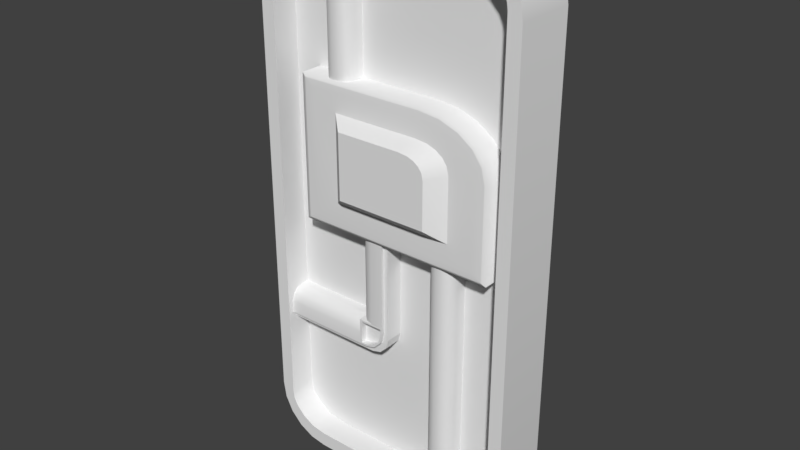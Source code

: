 # Source: WallPower1.blend  (saved by Blender 2.77.0; exported with 4.5.12 LTS)
import bpy
from mathutils import Matrix  # noqa: F401  (used for matrix-valued properties, if any)

bpy.ops.wm.read_factory_settings(use_empty=True)
scene = bpy.context.scene
scene.name = 'Scene'

# ---- collections
col_collection_1 = bpy.data.collections.new('Collection 1'); scene.collection.children.link(col_collection_1)

# ---- materials (node trees are filled in below, after node groups)
mat_material = bpy.data.materials.new('Material')
mat_material.alpha_threshold = 0.0
mat_material.use_transparent_shadow = False
mat_material.roughness = 0.5
mat_material.line_color = (0.0, 0.0, 0.0, 1.0)

# ---- material node trees

# ---- world
world_world = bpy.data.worlds.new('World'); scene.world = world_world
world_world.color = (0.05088, 0.05088, 0.05088)
world_world.use_sun_shadow = False
world_world.sun_shadow_jitter_overblur = 0.0
world_world.cycles.sampling_method = 'MANUAL'

# ---- meshes
me_cube_005 = bpy.data.meshes.new('Cube.005')
me_cube_005.from_pydata([(-1.0, 2.0, -1.0), (-1.0, 2.0, 1.0), (1.0, 2.0, -1.0), (0.2929, 2.0, 1.0), (1.0, 2.0, 0.2929), (0.5114, 2.0, 0.9654), (0.7085, 2.0, 0.865), (0.865, 2.0, 0.7085), (0.9654, 2.0, 0.5114), (-0.6086, -1.0, -0.6086), (-1.0, -0.8586, -1.0), (-0.9586, -0.9586, -0.9586), (-0.6086, -1.0, 0.6086), (-1.0, -0.8586, 1.0), (-0.9586, -0.9586, 0.9586), (0.6086, -1.0, -0.6086), (1.0, -0.8586, -1.0), (0.9586, -0.9586, -0.9586), (0.6086, -1.0, 0.2621), (1.0, -0.8586, 0.2929), (0.9586, -0.9586, 0.2896), (0.2621, -1.0, 0.6086), (0.2929, -0.8586, 1.0), (0.2896, -0.9586, 0.9586), (0.5885, -1.0, 0.3889), (0.9654, -0.8586, 0.5114), (0.9255, -0.9586, 0.4984), (0.5443, -1.0, 0.4756), (0.865, -0.8586, 0.7085), (0.831, -0.9586, 0.6839), (0.4756, -1.0, 0.5443), (0.7085, -0.8586, 0.865), (0.6839, -0.9586, 0.831), (0.3889, -1.0, 0.5885), (0.5114, -0.8586, 0.9654), (0.4984, -0.9586, 0.9255), (-0.8586, -1.0, -0.8586), (-0.8586, -1.0, 0.8586), (0.8586, -1.0, -0.8586), (0.2818, -1.0, 0.8586), (0.4672, -1.0, 0.8292), (0.6244, -1.0, 0.7491), (0.7491, -1.0, 0.6244), (0.8292, -1.0, 0.4672), (0.8586, -1.0, 0.2818), (-0.4603, -2.0, -0.4413), (-0.4603, -2.0, 0.4716), (0.4525, -2.0, -0.4413), (0.1927, -2.0, 0.4716), (0.2878, -2.0, 0.4565), (0.3528, -2.0, 0.4234), (0.4044, -2.0, 0.3718), (0.4375, -2.0, 0.3068), (0.4525, -2.0, 0.2117), (-1.0, 2.0, 1.0), (-1.0, 2.0, 1.0), (-1.0, 2.0, -1.0), (-1.0, 2.0, -1.0), (1.0, 2.0, -1.0), (1.0, 2.0, -1.0), (0.5114, 2.0, 0.9654), (0.2929, 2.0, 1.0), (0.7085, 2.0, 0.865), (0.865, 2.0, 0.7085), (0.9654, 2.0, 0.5114), (1.0, 2.0, 0.2929), (-0.9586, -0.9586, -0.9586), (-0.9586, -0.9586, -0.9586), (-0.9586, -0.9586, -0.9586), (-0.9586, -0.9586, 0.9586), (-0.9586, -0.9586, 0.9586), (-0.9586, -0.9586, 0.9586), (-1.0, -0.8586, -1.0), (-1.0, -0.8586, 1.0), (1.0, -0.8586, -1.0), (0.9586, -0.9586, -0.9586), (0.9586, -0.9586, -0.9586), (0.9586, -0.9586, -0.9586), (0.4984, -0.9586, 0.9255), (0.2896, -0.9586, 0.9586), (0.6839, -0.9586, 0.831), (0.831, -0.9586, 0.6839), (0.9255, -0.9586, 0.4984), (0.9586, -0.9586, 0.2896), (-0.6086, -1.0, -0.6086), (-0.6086, -1.0, -0.6086), (-0.6086, -1.0, 0.6086), (-0.6086, -1.0, 0.6086), (0.6086, -1.0, -0.6086), (0.6086, -1.0, -0.6086), (0.2621, -1.0, 0.6086), (0.3889, -1.0, 0.5885), (0.4756, -1.0, 0.5443), (0.5443, -1.0, 0.4756), (0.5885, -1.0, 0.3889), (0.6086, -1.0, 0.2621), (-0.4603, -2.0, -0.4413), (-0.4603, -2.0, -0.4413), (-0.4603, -2.0, 0.4716), (-0.4603, -2.0, 0.4716), (0.4525, -2.0, -0.4413), (0.4525, -2.0, -0.4413), (0.1927, -2.0, 0.4716), (0.2878, -2.0, 0.4565), (0.3528, -2.0, 0.4234), (0.4044, -2.0, 0.3718), (0.4375, -2.0, 0.3068), (0.4525, -2.0, 0.2117)], [], [(10, 57, 58, 74), (22, 3, 55, 13), (54, 61, 60, 62, 63, 64, 65, 59, 56), (91, 90, 102, 103), (8, 25, 19, 4), (7, 28, 25, 8), (5, 34, 31, 6), (6, 31, 28, 7), (3, 22, 34, 5), (4, 19, 16, 2), (36, 37, 69, 66), (67, 70, 73, 72), (10, 74, 75, 68), (11, 76, 38, 36), (39, 40, 78, 79), (23, 35, 34, 22), (40, 41, 80, 78), (35, 32, 31, 34), (41, 42, 81, 80), (32, 29, 28, 31), (42, 43, 82, 81), (29, 26, 25, 28), (43, 44, 83, 82), (26, 20, 19, 25), (37, 39, 79, 71), (14, 23, 22, 13), (44, 38, 77, 83), (20, 17, 16, 19), (73, 1, 0, 72), (84, 86, 37, 36), (88, 84, 36, 38), (21, 33, 40, 39), (33, 92, 41, 40), (92, 93, 42, 41), (93, 94, 43, 42), (94, 95, 44, 43), (86, 21, 39, 37), (95, 88, 38, 44), (107, 106, 105, 104, 49, 48, 98, 96, 100), (18, 24, 52, 53), (30, 91, 103, 50), (87, 85, 97, 99), (90, 12, 46, 102), (27, 30, 50, 51), (9, 89, 101, 45), (15, 18, 53, 47), (24, 27, 51, 52)])
me_cube_005.polygons.foreach_set('use_smooth', [True] * 47)
me_cube_005.use_remesh_preserve_volume = False
me_cube_005.use_remesh_preserve_attributes = False
me_cube_005.use_mirror_vertex_groups = False
me_cube_005.update()
me_cube_004 = bpy.data.meshes.new('Cube.004')
me_cube_004.from_pydata([(-1.0, 1.0, -1.0), (-1.0, 1.0, 1.0), (1.0, 1.0, -1.0), (1.0, 1.0, 1.0), (-0.2, -1.0, -1.0), (-1.0, -0.2, -1.0), (-0.6, -0.8928, -1.0), (-0.8928, -0.6, -1.0), (-1.0, -0.2, 1.0), (-0.2, -1.0, 1.0), (-0.8928, -0.6, 1.0), (-0.6, -0.8928, 1.0), (1.0, -0.2, -1.0), (0.2, -1.0, -1.0), (0.8928, -0.6, -1.0), (0.6, -0.8928, -1.0), (0.2, -1.0, 1.0), (1.0, -0.2, 1.0), (0.6, -0.8928, 1.0), (0.8928, -0.6, 1.0), (-1.0, 1.0, 1.0), (-1.0, 1.0, 1.0), (-1.0, 1.0, -1.0), (-1.0, 1.0, -1.0), (1.0, 1.0, 1.0), (1.0, 1.0, 1.0), (1.0, 1.0, -1.0), (1.0, 1.0, -1.0), (-0.6, -0.8928, -1.0), (-0.2, -1.0, -1.0), (-0.2, -1.0, 1.0), (-0.6, -0.8928, 1.0), (-0.8928, -0.6, -1.0), (-0.8928, -0.6, 1.0), (-1.0, -0.2, -1.0), (-1.0, -0.2, 1.0), (0.6, -0.8928, 1.0), (0.2, -1.0, 1.0), (0.2, -1.0, -1.0), (0.6, -0.8928, -1.0), (0.8928, -0.6, 1.0), (0.8928, -0.6, -1.0), (1.0, -0.2, 1.0), (1.0, -0.2, -1.0)], [], [(29, 28, 32, 34, 23, 27, 43, 41, 39, 13), (20, 24, 26, 22), (37, 36, 40, 42, 25, 21, 35, 33, 31, 9), (16, 30, 4, 38), (3, 17, 12, 2), (4, 30, 11, 6), (6, 11, 10, 7), (7, 10, 8, 5), (16, 38, 15, 18), (18, 15, 14, 19), (19, 14, 12, 17), (8, 1, 0, 5)])
me_cube_004.polygons.foreach_set('use_smooth', [True] * 12)
me_cube_004.use_remesh_preserve_volume = False
me_cube_004.use_remesh_preserve_attributes = False
me_cube_004.use_mirror_vertex_groups = False
me_cube_004.update()
me_cube_003 = bpy.data.meshes.new('Cube.003')
me_cube_003.from_pydata([(-0.85, -1.0, -0.85), (-0.85, -1.0, 0.85), (-1.0, 0.75, -1.0), (-1.0, 1.0, 1.0), (0.85, -1.0, 0.85), (1.0, 0.75, 1.0), (-1.0, 1.0, 1.0), (-1.0, 0.75, -1.0), (-1.0, -1.0, -1.0), (1.0, -1.0, 1.0), (1.0, 1.0, 1.0), (-1.0, 1.0, 1.0), (-8.5, 1.0, 1.0), (-8.25, 0.75, -1.0), (-8.25, -0.75, -1.0), (1.0, 0.75, 8.25), (1.0, -0.75, 8.25), (-1.0, 1.0, 8.5), (-0.434, -1.0, -0.85), (0.85, -1.0, 0.434), (0.2152, -1.0, -0.676), (0.676, -1.0, -0.2152), (1.0, 0.75, 0.4142), (-0.4142, 1.0, -1.0), (0.8105, 0.75, -0.2929), (0.2929, 0.75, -0.8105), (-1.0, 0.06066, 1.0), (-1.0, -1.0, -0.06066), (-1.0, -1.0, 1.0), (-1.0, -0.4697, 0.8579), (-1.0, -0.8579, 0.4697), (-8.5, -1.0, -0.06066), (-8.5, 0.06066, 1.0), (-8.5, -0.8579, 0.4697), (-8.5, -0.4697, 0.8579), (0.06066, -1.0, 1.0), (-1.0, 0.06066, 1.0), (-1.0, -1.0, 1.0), (-0.4697, -0.8579, 1.0), (-0.8579, -0.4697, 1.0), (-1.0, 0.06066, 8.5), (0.06066, -1.0, 8.5), (-0.8579, -0.4697, 8.5), (-0.4697, -0.8579, 8.5), (-1.0, -0.75, -1.0), (-1.0, -1.0, 1.0), (1.0, -1.0, 1.0), (0.2929, -0.75, -0.8105), (-0.4142, -0.75, -1.0), (0.8105, -0.75, -0.2929), (1.0, -0.75, 0.4142), (-0.85, -0.5, -0.85), (-0.85, -0.5, 0.85), (0.85, -0.5, 0.85), (0.2152, -0.5, -0.676), (-0.434, -0.5, -0.85), (0.676, -0.5, -0.2152), (0.85, -0.5, 0.434), (-1.0, 1.0, -1.0), (-1.0, 1.0, -1.0), (-1.0, -1.0, -1.0), (-1.0, -0.75, -1.0), (1.0, 1.0, 1.0), (1.0, 0.75, 1.0), (1.0, -0.75, 1.0), (1.0, -0.75, 1.0), (-8.5, -1.0, -1.0), (-8.5, 1.0, -1.0), (1.0, 1.0, 8.5), (1.0, -1.0, 8.5), (0.2929, -1.0, -0.8105), (-0.4142, -1.0, -1.0), (-0.4142, 0.75, -1.0), (0.2929, 1.0, -0.8105), (0.8105, -1.0, -0.2929), (0.8105, 1.0, -0.2929), (1.0, -1.0, 0.4142), (1.0, 1.0, 0.4142), (-1.0, -0.75, -1.0), (-1.0, 0.75, -1.0), (-0.4142, 0.75, -1.0), (-0.4142, -0.75, -1.0), (1.0, 0.75, 1.0), (1.0, -0.75, 1.0), (1.0, -0.75, 0.4142), (1.0, 0.75, 0.4142), (-1.0, -0.75, -1.0), (-1.0, -0.75, -1.0), (-1.0, 0.75, -1.0), (-1.0, 0.75, -1.0), (-1.0, 0.75, -1.0), (-1.0, -0.75, -1.0), (-8.25, -0.75, -1.0), (-8.25, 0.75, -1.0), (1.0, 0.75, 1.0), (1.0, 0.75, 1.0), (1.0, -0.75, 1.0), (1.0, -0.75, 1.0), (1.0, -0.75, 1.0), (1.0, 0.75, 1.0), (1.0, 0.75, 8.25), (1.0, -0.75, 8.25), (-0.4142, -0.75, -1.0), (-0.4142, 0.75, -1.0), (0.2929, 0.75, -0.8105), (0.2929, -0.75, -0.8105), (0.2929, -0.75, -0.8105), (0.2929, 0.75, -0.8105), (0.8105, 0.75, -0.2929), (0.8105, -0.75, -0.2929), (0.8105, -0.75, -0.2929), (0.8105, 0.75, -0.2929), (1.0, 0.75, 0.4142), (1.0, -0.75, 0.4142), (-0.6464, 0.75, -1.354), (-0.6464, -0.75, -1.354), (-0.06066, 0.75, -1.354), (-0.06066, -0.75, -1.354), (1.354, -0.75, 0.6464), (1.354, 0.75, 0.6464), (1.354, -0.75, 0.06066), (1.354, 0.75, 0.06066), (-0.6464, -0.75, -1.354), (-0.6464, -0.75, -1.354), (-0.6464, 0.75, -1.354), (-0.6464, 0.75, -1.354), (-0.6464, -0.75, -1.354), (-0.6464, 0.75, -1.354), (-7.896, -0.75, -1.354), (-7.896, 0.75, -1.354), (1.354, 0.75, 0.6464), (1.354, 0.75, 0.6464), (1.354, -0.75, 0.6464), (1.354, -0.75, 0.6464), (1.354, 0.75, 0.6464), (1.354, -0.75, 0.6464), (1.354, 0.75, 7.896), (1.354, -0.75, 7.896), (-0.06066, 0.75, -1.354), (-0.06066, -0.75, -1.354), (0.6464, 0.75, -1.164), (0.6464, -0.75, -1.164), (0.6464, 0.75, -1.164), (0.6464, -0.75, -1.164), (1.164, 0.75, -0.6464), (1.164, -0.75, -0.6464), (1.164, 0.75, -0.6464), (1.164, -0.75, -0.6464), (1.354, 0.75, 0.06066), (1.354, -0.75, 0.06066), (-1.0, -1.0, -1.0), (-1.0, -1.0, -1.0), (-1.0, -1.0, -1.0), (-1.0, -1.0, 1.0), (-1.0, -1.0, 1.0), (-1.0, -1.0, 1.0), (-1.0, -1.0, 1.0), (-1.0, 1.0, 1.0), (-1.0, 1.0, 1.0), (-1.0, 1.0, 1.0), (-1.0, 1.0, 1.0), (-1.0, 1.0, -1.0), (-1.0, 1.0, -1.0), (-1.0, 1.0, -1.0), (-1.0, 0.75, -1.0), (-1.0, 0.75, -1.0), (-1.0, 0.75, -1.0), (-1.0, 0.75, -1.0), (-1.0, 0.75, -1.0), (-1.0, -0.75, -1.0), (-1.0, -0.75, -1.0), (-1.0, -0.75, -1.0), (-1.0, -0.75, -1.0), (-1.0, -0.75, -1.0), (1.0, 1.0, 1.0), (1.0, 1.0, 1.0), (1.0, 1.0, 1.0), (1.0, 0.75, 1.0), (1.0, 0.75, 1.0), (1.0, 0.75, 1.0), (1.0, 0.75, 1.0), (1.0, 0.75, 1.0), (1.0, -0.75, 1.0), (1.0, -0.75, 1.0), (1.0, -0.75, 1.0), (1.0, -0.75, 1.0), (1.0, -0.75, 1.0), (1.0, -1.0, 1.0), (1.0, -1.0, 1.0), (1.0, -1.0, 1.0), (-1.0, 1.0, -1.0), (-1.0, 1.0, -1.0), (-1.0, 1.0, -1.0), (-1.0, 1.0, 1.0), (-1.0, 1.0, 1.0), (-1.0, 1.0, 1.0), (-1.0, -0.75, -1.0), (-1.0, -0.75, -1.0), (-1.0, -0.75, -1.0), (-1.0, -0.75, -1.0), (-1.0, -0.75, -1.0), (-1.0, 0.75, -1.0), (-1.0, 0.75, -1.0), (-1.0, 0.75, -1.0), (-1.0, 0.75, -1.0), (-1.0, 0.75, -1.0), (-1.0, -1.0, -1.0), (-1.0, -1.0, -1.0), (-1.0, -1.0, -1.0), (1.0, 0.75, 1.0), (1.0, 0.75, 1.0), (1.0, 0.75, 1.0), (1.0, 0.75, 1.0), (1.0, 0.75, 1.0), (1.0, -0.75, 1.0), (1.0, -0.75, 1.0), (1.0, -0.75, 1.0), (1.0, -0.75, 1.0), (1.0, -0.75, 1.0), (-1.0, 1.0, 1.0), (-1.0, 1.0, 1.0), (-1.0, 1.0, 1.0), (1.0, 1.0, 1.0), (1.0, 1.0, 1.0), (1.0, 1.0, 1.0), (1.0, -1.0, 1.0), (1.0, -1.0, 1.0), (1.0, -1.0, 1.0), (-8.5, 1.0, -1.0), (-8.5, 1.0, -1.0), (-8.5, 1.0, 1.0), (-8.5, 1.0, 1.0), (-8.5, -1.0, -1.0), (-8.5, -1.0, -1.0), (1.0, 1.0, 8.5), (1.0, 1.0, 8.5), (1.0, -1.0, 8.5), (1.0, -1.0, 8.5), (-1.0, 1.0, 8.5), (-1.0, 1.0, 8.5), (0.2929, -1.0, -0.8105), (-0.4142, -1.0, -1.0), (-0.4142, -0.75, -1.0), (-0.4142, -0.75, -1.0), (-0.4142, -0.75, -1.0), (-0.4142, -0.75, -1.0), (-0.4142, 0.75, -1.0), (-0.4142, 0.75, -1.0), (-0.4142, 0.75, -1.0), (-0.4142, 0.75, -1.0), (-0.4142, 1.0, -1.0), (0.2929, 1.0, -0.8105), (0.2929, 1.0, -0.8105), (0.2929, 0.75, -0.8105), (0.2929, 0.75, -0.8105), (0.2929, 0.75, -0.8105), (0.2929, 0.75, -0.8105), (0.2929, 0.75, -0.8105), (0.2929, -0.75, -0.8105), (0.2929, -0.75, -0.8105), (0.2929, -0.75, -0.8105), (0.2929, -0.75, -0.8105), (0.8105, -1.0, -0.2929), (0.8105, -1.0, -0.2929), (0.8105, 1.0, -0.2929), (0.8105, 0.75, -0.2929), (0.8105, 0.75, -0.2929), (0.8105, 0.75, -0.2929), (0.8105, 0.75, -0.2929), (0.8105, -0.75, -0.2929), (0.8105, -0.75, -0.2929), (0.8105, -0.75, -0.2929), (0.8105, -0.75, -0.2929), (0.8105, -0.75, -0.2929), (1.0, -1.0, 0.4142), (1.0, 1.0, 0.4142), (1.0, 0.75, 0.4142), (1.0, 0.75, 0.4142), (1.0, 0.75, 0.4142), (1.0, 0.75, 0.4142), (1.0, -0.75, 0.4142), (1.0, -0.75, 0.4142), (1.0, -0.75, 0.4142), (1.0, -0.75, 0.4142), (-1.0, -1.0, 1.0), (-1.0, -1.0, 1.0), (-1.0, 0.06066, 1.0), (-1.0, 0.06066, 1.0), (-1.0, -0.4697, 0.8579), (-1.0, -0.8579, 0.4697), (-1.0, -1.0, -0.06066), (-1.0, -1.0, -0.06066), (-8.5, -0.8579, 0.4697), (-8.5, -1.0, -0.06066), (-8.5, -0.4697, 0.8579), (-8.5, 0.06066, 1.0), (-1.0, -1.0, 1.0), (-1.0, -1.0, 1.0), (0.06066, -1.0, 1.0), (0.06066, -1.0, 1.0), (-0.4697, -0.8579, 1.0), (-0.8579, -0.4697, 1.0), (-1.0, 0.06066, 1.0), (-1.0, 0.06066, 1.0), (-0.8579, -0.4697, 8.5), (-1.0, 0.06066, 8.5), (-0.4697, -0.8579, 8.5), (0.06066, -1.0, 8.5), (-0.85, -1.0, -0.85), (-0.85, -1.0, -0.85), (-0.85, -1.0, 0.85), (-0.85, -1.0, 0.85), (0.85, -1.0, 0.85), (0.85, -1.0, 0.85), (0.2152, -1.0, -0.676), (-0.434, -1.0, -0.85), (0.676, -1.0, -0.2152), (0.85, -1.0, 0.434), (-0.85, -0.5, -0.85), (-0.85, -0.5, -0.85), (-0.85, -0.5, 0.85), (-0.85, -0.5, 0.85), (0.85, -0.5, 0.85), (0.85, -0.5, 0.85), (0.2152, -0.5, -0.676), (-0.434, -0.5, -0.85), (0.676, -0.5, -0.2152), (0.85, -0.5, 0.434), (-8.25, -0.75, -1.0), (-8.25, -0.75, -1.0), (-8.25, 0.75, -1.0), (-8.25, 0.75, -1.0), (1.0, 0.75, 8.25), (1.0, 0.75, 8.25), (1.0, -0.75, 8.25), (1.0, -0.75, 8.25), (-1.0, 0.75, -1.0), (-1.0, 0.75, -1.0), (-1.0, 0.75, -1.0), (-1.0, -0.75, -1.0), (-1.0, -0.75, -1.0), (-1.0, -0.75, -1.0), (-0.4142, 0.75, -1.0), (-0.4142, 0.75, -1.0), (-0.4142, 0.75, -1.0), (-0.4142, -0.75, -1.0), (-0.4142, -0.75, -1.0), (-0.4142, -0.75, -1.0), (1.0, -0.75, 1.0), (1.0, -0.75, 1.0), (1.0, -0.75, 1.0), (1.0, 0.75, 1.0), (1.0, 0.75, 1.0), (1.0, 0.75, 1.0), (1.0, -0.75, 0.4142), (1.0, -0.75, 0.4142), (1.0, -0.75, 0.4142), (1.0, 0.75, 0.4142), (1.0, 0.75, 0.4142), (1.0, 0.75, 0.4142), (-1.0, -0.75, -1.0), (-1.0, -0.75, -1.0), (-1.0, -0.75, -1.0), (-1.0, -0.75, -1.0), (-1.0, -0.75, -1.0), (-1.0, -0.75, -1.0), (-1.0, 0.75, -1.0), (-1.0, 0.75, -1.0), (-1.0, 0.75, -1.0), (-1.0, 0.75, -1.0), (-1.0, 0.75, -1.0), (-1.0, 0.75, -1.0), (-1.0, -0.75, -1.0), (-1.0, -0.75, -1.0), (-1.0, -0.75, -1.0), (-1.0, 0.75, -1.0), (-1.0, 0.75, -1.0), (-1.0, 0.75, -1.0), (-8.25, -0.75, -1.0), (-8.25, -0.75, -1.0), (-8.25, -0.75, -1.0), (-8.25, 0.75, -1.0), (-8.25, 0.75, -1.0), (-8.25, 0.75, -1.0), (1.0, 0.75, 1.0), (1.0, 0.75, 1.0), (1.0, 0.75, 1.0), (1.0, 0.75, 1.0), (1.0, 0.75, 1.0), (1.0, 0.75, 1.0), (1.0, -0.75, 1.0), (1.0, -0.75, 1.0), (1.0, -0.75, 1.0), (1.0, -0.75, 1.0), (1.0, -0.75, 1.0), (1.0, -0.75, 1.0), (1.0, 0.75, 1.0), (1.0, 0.75, 1.0), (1.0, 0.75, 1.0), (1.0, -0.75, 1.0), (1.0, -0.75, 1.0), (1.0, -0.75, 1.0), (1.0, 0.75, 8.25), (1.0, 0.75, 8.25), (1.0, 0.75, 8.25), (1.0, -0.75, 8.25), (1.0, -0.75, 8.25), (1.0, -0.75, 8.25), (-0.4142, 0.75, -1.0), (-0.4142, 0.75, -1.0), (-0.4142, 0.75, -1.0), (-0.4142, -0.75, -1.0), (-0.4142, -0.75, -1.0), (-0.4142, -0.75, -1.0), (0.2929, 0.75, -0.8105), (0.2929, 0.75, -0.8105), (0.2929, 0.75, -0.8105), (0.2929, -0.75, -0.8105), (0.2929, -0.75, -0.8105), (0.2929, -0.75, -0.8105), (0.2929, 0.75, -0.8105), (0.2929, 0.75, -0.8105), (0.2929, 0.75, -0.8105), (0.2929, -0.75, -0.8105), (0.2929, -0.75, -0.8105), (0.2929, -0.75, -0.8105), (0.8105, 0.75, -0.2929), (0.8105, 0.75, -0.2929), (0.8105, 0.75, -0.2929), (0.8105, -0.75, -0.2929), (0.8105, -0.75, -0.2929), (0.8105, -0.75, -0.2929), (0.8105, 0.75, -0.2929), (0.8105, 0.75, -0.2929), (0.8105, 0.75, -0.2929), (0.8105, -0.75, -0.2929), (0.8105, -0.75, -0.2929), (0.8105, -0.75, -0.2929), (1.0, 0.75, 0.4142), (1.0, 0.75, 0.4142), (1.0, 0.75, 0.4142), (1.0, -0.75, 0.4142), (1.0, -0.75, 0.4142), (1.0, -0.75, 0.4142), (-0.6464, 0.75, -1.354), (-0.6464, 0.75, -1.354), (-0.6464, -0.75, -1.354), (-0.6464, -0.75, -1.354), (-0.06066, 0.75, -1.354), (-0.06066, 0.75, -1.354), (-0.06066, -0.75, -1.354), (-0.06066, -0.75, -1.354), (1.354, -0.75, 0.6464), (1.354, -0.75, 0.6464), (1.354, 0.75, 0.6464), (1.354, 0.75, 0.6464), (1.354, -0.75, 0.06066), (1.354, -0.75, 0.06066), (1.354, 0.75, 0.06066), (1.354, 0.75, 0.06066), (-0.6464, -0.75, -1.354), (-0.6464, -0.75, -1.354), (-0.6464, -0.75, -1.354), (-0.6464, -0.75, -1.354), (-0.6464, 0.75, -1.354), (-0.6464, 0.75, -1.354), (-0.6464, 0.75, -1.354), (-0.6464, 0.75, -1.354), (-0.6464, -0.75, -1.354), (-0.6464, -0.75, -1.354), (-0.6464, 0.75, -1.354), (-0.6464, 0.75, -1.354), (-7.896, -0.75, -1.354), (-7.896, -0.75, -1.354), (-7.896, 0.75, -1.354), (-7.896, 0.75, -1.354), (1.354, 0.75, 0.6464), (1.354, 0.75, 0.6464), (1.354, 0.75, 0.6464), (1.354, 0.75, 0.6464), (1.354, -0.75, 0.6464), (1.354, -0.75, 0.6464), (1.354, -0.75, 0.6464), (1.354, -0.75, 0.6464), (1.354, 0.75, 0.6464), (1.354, 0.75, 0.6464), (1.354, -0.75, 0.6464), (1.354, -0.75, 0.6464), (1.354, 0.75, 7.896), (1.354, 0.75, 7.896), (1.354, -0.75, 7.896), (1.354, -0.75, 7.896), (-0.06066, 0.75, -1.354), (-0.06066, 0.75, -1.354), (-0.06066, -0.75, -1.354), (-0.06066, -0.75, -1.354), (0.6464, 0.75, -1.164), (0.6464, 0.75, -1.164), (0.6464, -0.75, -1.164), (0.6464, -0.75, -1.164), (0.6464, 0.75, -1.164), (0.6464, 0.75, -1.164), (0.6464, -0.75, -1.164), (0.6464, -0.75, -1.164), (1.164, 0.75, -0.6464), (1.164, 0.75, -0.6464), (1.164, -0.75, -0.6464), (1.164, -0.75, -0.6464), (1.164, 0.75, -0.6464), (1.164, 0.75, -0.6464), (1.164, -0.75, -0.6464), (1.164, -0.75, -0.6464), (1.354, 0.75, 0.06066), (1.354, 0.75, 0.06066), (1.354, -0.75, 0.06066), (1.354, -0.75, 0.06066)], [], [(158, 174, 275, 264, 251, 250, 161), (187, 225, 298, 296, 155), (207, 27, 31, 233), (162, 190, 193, 159), (157, 195, 286, 284, 154), (160, 219, 222, 175), (35, 226, 237, 41), (220, 303, 40, 239), (153, 285, 291, 206, 150), (223, 11, 238, 235), (293, 292, 294, 295, 230, 228, 232), (194, 191, 229, 231), (236, 234, 17, 305, 304, 306, 307), (312, 311, 321, 322), (287, 288, 28), (288, 289, 28), (289, 290, 28), (31, 27, 30, 33), (33, 30, 29, 34), (34, 29, 26, 32), (26, 6, 12, 32), (299, 300, 297), (300, 301, 297), (301, 302, 297), (40, 303, 39, 42), (42, 39, 38, 43), (43, 38, 35, 41), (45, 37, 36, 221, 3), (308, 310, 156, 151), (310, 313, 188, 156), (314, 315, 241, 240), (316, 314, 240, 262), (317, 316, 262, 274), (313, 317, 274, 188), (315, 308, 151, 241), (323, 320, 318, 325, 324, 326, 327), (309, 18, 55, 319), (21, 19, 57, 56), (18, 20, 54, 55), (1, 0, 51, 52), (19, 4, 53, 57), (20, 21, 56, 54), (165, 202, 192, 163), (197, 170, 152, 208), (210, 178, 176, 224), (183, 215, 227, 189), (330, 328, 66, 67), (334, 332, 68, 69), (328, 198, 8, 66), (203, 330, 67, 59), (216, 334, 69, 9), (332, 211, 10, 68), (243, 259, 70, 71), (254, 247, 23, 252), (259, 270, 263, 70), (266, 255, 73, 75), (271, 281, 76, 74), (277, 266, 75, 77), (281, 184, 46, 76), (171, 243, 71, 60), (179, 277, 77, 62), (247, 166, 58, 23), (339, 336, 444, 446), (164, 338, 341, 169), (248, 342, 337, 2), (242, 345, 343, 246), (44, 340, 346, 245), (442, 436, 511, 515), (182, 348, 351, 177), (282, 354, 349, 65), (276, 357, 355, 280), (5, 352, 358, 279), (399, 396, 484, 486), (199, 360, 363, 172), (201, 366, 361, 196), (167, 369, 367, 205), (173, 364, 370, 168), (379, 381, 474, 473), (200, 372, 375, 204), (329, 378, 373, 61), (331, 383, 380, 14), (7, 376, 382, 13), (439, 441, 514, 513), (212, 384, 387, 180), (214, 390, 385, 209), (185, 393, 391, 218), (181, 388, 394, 186), (374, 92, 472, 469), (213, 398, 401, 217), (333, 402, 397, 63), (335, 405, 403, 15), (64, 400, 406, 16), (433, 438, 512, 509), (249, 408, 411, 244), (256, 414, 409, 72), (258, 417, 415, 253), (48, 412, 418, 261), (359, 353, 455, 459), (257, 420, 423, 260), (267, 426, 421, 25), (269, 429, 427, 265), (47, 424, 430, 273), (419, 413, 495, 499), (268, 432, 435, 272), (278, 440, 434, 24), (283, 443, 112, 22), (49, 437, 113, 50), (447, 445, 448, 450), (454, 452, 456, 458), (462, 460, 464, 466), (470, 468, 128, 475), (478, 476, 480, 482), (487, 485, 488, 490), (494, 492, 496, 498), (502, 500, 504, 506), (510, 508, 148, 149), (93, 377, 471, 129), (99, 404, 489, 134), (79, 344, 449, 114), (100, 407, 491, 136), (80, 347, 451, 116), (425, 422, 501, 503), (365, 362, 461, 463), (101, 98, 135, 137), (81, 78, 115, 117), (107, 428, 505, 142), (87, 368, 465, 122), (108, 431, 507, 144), (88, 371, 467, 124), (389, 386, 477, 479), (109, 106, 143, 145), (89, 86, 123, 125), (95, 392, 481, 130), (96, 395, 483, 132), (102, 410, 493, 139), (82, 350, 453, 119), (97, 94, 131, 133), (103, 416, 497, 138), (83, 356, 457, 118), (104, 105, 141, 140), (84, 85, 121, 120), (110, 111, 146, 147), (90, 91, 126, 127)])
me_cube_003.polygons.foreach_set('use_smooth', [True] * 143)
me_cube_003.use_remesh_preserve_volume = False
me_cube_003.use_remesh_preserve_attributes = False
me_cube_003.use_mirror_vertex_groups = False
me_cube_003.update()
me_cube_001 = bpy.data.meshes.new('Cube.001')
me_cube_001.from_pydata([(-1.0, 1.0, -1.0), (-1.0, 1.0, 1.0), (1.0, 1.0, -1.0), (1.0, 1.0, 1.0), (-0.2, -1.0, -1.0), (-1.0, -0.2, -1.0), (-0.6, -0.8928, -1.0), (-0.8928, -0.6, -1.0), (-1.0, -0.2, 1.0), (-0.2, -1.0, 1.0), (-0.8928, -0.6, 1.0), (-0.6, -0.8928, 1.0), (1.0, -0.2, -1.0), (0.2, -1.0, -1.0), (0.8928, -0.6, -1.0), (0.6, -0.8928, -1.0), (0.2, -1.0, 1.0), (1.0, -0.2, 1.0), (0.6, -0.8928, 1.0), (0.8928, -0.6, 1.0), (-1.0, 1.0, 1.0), (-1.0, 1.0, 1.0), (-1.0, 1.0, -1.0), (-1.0, 1.0, -1.0), (1.0, 1.0, 1.0), (1.0, 1.0, 1.0), (1.0, 1.0, -1.0), (1.0, 1.0, -1.0), (-0.6, -0.8928, -1.0), (-0.2, -1.0, -1.0), (-0.2, -1.0, 1.0), (-0.6, -0.8928, 1.0), (-0.8928, -0.6, -1.0), (-0.8928, -0.6, 1.0), (-1.0, -0.2, -1.0), (-1.0, -0.2, 1.0), (0.6, -0.8928, 1.0), (0.2, -1.0, 1.0), (0.2, -1.0, -1.0), (0.6, -0.8928, -1.0), (0.8928, -0.6, 1.0), (0.8928, -0.6, -1.0), (1.0, -0.2, 1.0), (1.0, -0.2, -1.0)], [], [(29, 28, 32, 34, 23, 27, 43, 41, 39, 13), (20, 24, 26, 22), (37, 36, 40, 42, 25, 21, 35, 33, 31, 9), (16, 30, 4, 38), (3, 17, 12, 2), (4, 30, 11, 6), (6, 11, 10, 7), (7, 10, 8, 5), (16, 38, 15, 18), (18, 15, 14, 19), (19, 14, 12, 17), (8, 1, 0, 5)])
me_cube_001.polygons.foreach_set('use_smooth', [True] * 12)
me_cube_001.use_remesh_preserve_volume = False
me_cube_001.use_remesh_preserve_attributes = False
me_cube_001.use_mirror_vertex_groups = False
me_cube_001.update()
me_cube = bpy.data.meshes.new('Cube')
me_cube.from_pydata([(0.9, -1.0, -3.257e-08), (-0.9, -1.0, 1.828e-08), (1.0, 3.5, 0.0), (-1.0, 3.5, 0.0), (1.0, 3.5, -0.8), (0.6, 3.5, -1.0), (0.9804, 3.5, -0.8618), (0.9236, 3.5, -0.9176), (0.8351, 3.5, -0.9618), (0.7236, 3.5, -0.9902), (0.596, -1.0, -0.945), (0.9, -1.0, -0.8238), (0.7072, -1.0, -0.9358), (0.8, -1.0, -0.9109), (0.8648, -1.0, -0.8769), (0.8926, -1.0, -0.8483), (-0.9, -1.0, -0.8238), (-0.596, -1.0, -0.945), (-0.8926, -1.0, -0.8483), (-0.8648, -1.0, -0.8769), (-0.8, -1.0, -0.9109), (-0.7072, -1.0, -0.9358), (-0.6, 3.5, -1.0), (-1.0, 3.5, -0.8), (-0.7236, 3.5, -0.9902), (-0.8351, 3.5, -0.9618), (-0.9236, 3.5, -0.9176), (-0.9804, 3.5, -0.8618), (0.6, 3.5, 1.0), (1.0, 3.5, 0.8), (0.7236, 3.5, 0.9902), (0.8351, 3.5, 0.9618), (0.9236, 3.5, 0.9176), (0.9804, 3.5, 0.8618), (0.9, -1.0, 0.8238), (0.596, -1.0, 0.945), (0.8926, -1.0, 0.8483), (0.8648, -1.0, 0.8769), (0.8, -1.0, 0.9109), (0.7072, -1.0, 0.9358), (-0.596, -1.0, 0.945), (-0.9, -1.0, 0.8238), (-0.7072, -1.0, 0.9358), (-0.8, -1.0, 0.9109), (-0.8648, -1.0, 0.8769), (-0.8926, -1.0, 0.8483), (-1.0, 3.5, 0.8), (-0.6, 3.5, 1.0), (-0.9804, 3.5, 0.8618), (-0.9236, 3.5, 0.9176), (-0.8351, 3.5, 0.9618), (-0.7236, 3.5, 0.9902), (1.0, -1.0, -0.8), (0.9804, -1.0, -0.8618), (0.9236, -1.0, -0.9176), (0.8351, -1.0, -0.9618), (0.7236, -1.0, -0.9902), (0.6, -1.0, -1.0), (-0.9804, -1.0, -0.8618), (-1.0, -1.0, -0.8), (-0.9236, -1.0, -0.9176), (-0.8351, -1.0, -0.9618), (-0.7236, -1.0, -0.9902), (-0.6, -1.0, -1.0), (0.6, -1.0, 1.0), (0.7236, -1.0, 0.9902), (0.8351, -1.0, 0.9618), (0.9236, -1.0, 0.9176), (0.9804, -1.0, 0.8618), (1.0, -1.0, 0.8), (-0.7236, -1.0, 0.9902), (-0.6, -1.0, 1.0), (-0.8351, -1.0, 0.9618), (-0.9236, -1.0, 0.9176), (-0.9804, -1.0, 0.8618), (-1.0, -1.0, 0.8), (1.0, -1.0, 0.0), (-1.0, -1.0, 0.0), (0.9, 1.0, -0.8238), (0.8926, 1.0, -0.8483), (0.8648, 1.0, -0.8769), (0.8, 1.0, -0.9109), (0.7072, 1.0, -0.9358), (0.596, 1.0, -0.945), (-0.8926, 1.0, -0.8483), (-0.9, 1.0, -0.8238), (-0.8648, 1.0, -0.8769), (-0.8, 1.0, -0.9109), (-0.7072, 1.0, -0.9358), (-0.596, 1.0, -0.945), (0.596, 1.0, 0.945), (0.7072, 1.0, 0.9358), (0.8, 1.0, 0.9109), (0.8648, 1.0, 0.8769), (0.8926, 1.0, 0.8483), (0.9, 1.0, 0.8238), (-0.7072, 1.0, 0.9358), (-0.596, 1.0, 0.945), (-0.8, 1.0, 0.9109), (-0.8648, 1.0, 0.8769), (-0.8926, 1.0, 0.8483), (-0.9, 1.0, 0.8238), (0.9, 1.0, -3.196e-08), (-0.9, 1.0, 1.889e-08), (0.9804, 3.5, -0.8618), (1.0, 3.5, -0.8), (1.0, -1.0, -0.8), (0.9804, -1.0, -0.8618), (0.9236, 3.5, -0.9176), (0.9236, -1.0, -0.9176), (0.8351, 3.5, -0.9618), (0.8351, -1.0, -0.9618), (0.7236, 3.5, -0.9902), (0.7236, -1.0, -0.9902), (0.6, 3.5, -1.0), (0.6, -1.0, -1.0), (-0.9804, -1.0, -0.8618), (-1.0, -1.0, -0.8), (-1.0, 3.5, -0.8), (-0.9804, 3.5, -0.8618), (-0.9236, -1.0, -0.9176), (-0.9236, 3.5, -0.9176), (-0.8351, -1.0, -0.9618), (-0.8351, 3.5, -0.9618), (-0.7236, -1.0, -0.9902), (-0.7236, 3.5, -0.9902), (-0.6, -1.0, -1.0), (-0.6, 3.5, -1.0), (0.7236, 3.5, 0.9902), (0.6, 3.5, 1.0), (0.6, -1.0, 1.0), (0.7236, -1.0, 0.9902), (0.8351, 3.5, 0.9618), (0.8351, -1.0, 0.9618), (0.9236, 3.5, 0.9176), (0.9236, -1.0, 0.9176), (0.9804, 3.5, 0.8618), (0.9804, -1.0, 0.8618), (1.0, 3.5, 0.8), (1.0, -1.0, 0.8), (-0.7236, -1.0, 0.9902), (-0.6, -1.0, 1.0), (-0.6, 3.5, 1.0), (-0.7236, 3.5, 0.9902), (-0.8351, -1.0, 0.9618), (-0.8351, 3.5, 0.9618), (-0.9236, -1.0, 0.9176), (-0.9236, 3.5, 0.9176), (-0.9804, -1.0, 0.8618), (-0.9804, 3.5, 0.8618), (-1.0, -1.0, 0.8), (-1.0, 3.5, 0.8), (-1.0, 3.5, 0.0), (1.0, 3.5, 0.0), (1.0, -1.0, 0.0), (-1.0, -1.0, 0.0), (0.9, -1.0, -0.8238), (0.8926, -1.0, -0.8483), (0.8648, -1.0, -0.8769), (0.8, -1.0, -0.9109), (0.7072, -1.0, -0.9358), (0.596, -1.0, -0.945), (-0.8926, -1.0, -0.8483), (-0.9, -1.0, -0.8238), (-0.8648, -1.0, -0.8769), (-0.8, -1.0, -0.9109), (-0.7072, -1.0, -0.9358), (-0.596, -1.0, -0.945), (0.596, -1.0, 0.945), (0.7072, -1.0, 0.9358), (0.8, -1.0, 0.9109), (0.8648, -1.0, 0.8769), (0.8926, -1.0, 0.8483), (0.9, -1.0, 0.8238), (-0.7072, -1.0, 0.9358), (-0.596, -1.0, 0.945), (-0.8, -1.0, 0.9109), (-0.8648, -1.0, 0.8769), (-0.8926, -1.0, 0.8483), (-0.9, -1.0, 0.8238), (0.9, -1.0, -3.257e-08), (-0.9, -1.0, 1.828e-08), (0.9, 1.0, -0.8238), (0.8926, 1.0, -0.8483), (0.8648, 1.0, -0.8769), (0.8, 1.0, -0.9109), (0.7072, 1.0, -0.9358), (0.596, 1.0, -0.945), (-0.8926, 1.0, -0.8483), (-0.9, 1.0, -0.8238), (-0.8648, 1.0, -0.8769), (-0.8, 1.0, -0.9109), (-0.7072, 1.0, -0.9358), (-0.596, 1.0, -0.945), (0.596, 1.0, 0.945), (0.7072, 1.0, 0.9358), (0.8, 1.0, 0.9109), (0.8648, 1.0, 0.8769), (0.8926, 1.0, 0.8483), (0.9, 1.0, 0.8238), (-0.7072, 1.0, 0.9358), (-0.596, 1.0, 0.945), (-0.8, 1.0, 0.9109), (-0.8648, 1.0, 0.8769), (-0.8926, 1.0, 0.8483), (-0.9, 1.0, 0.8238), (0.9, 1.0, -3.196e-08), (-0.9, 1.0, 1.889e-08)], [], [(152, 2, 105, 104, 108, 110, 112, 114, 127, 125, 123, 121, 119, 23), (117, 155, 3, 118), (129, 128, 132, 134, 136, 138, 2, 152, 151, 149, 147, 145, 143, 47), (154, 153, 29, 139), (3, 155, 150, 46), (28, 142, 141, 130), (4, 153, 154, 106), (4, 106, 107, 6), (6, 107, 109, 7), (7, 109, 111, 8), (8, 111, 113, 9), (9, 113, 115, 5), (117, 118, 27, 116), (116, 27, 26, 120), (120, 26, 25, 122), (122, 25, 24, 124), (124, 24, 22, 126), (28, 130, 131, 30), (30, 131, 133, 31), (31, 133, 135, 32), (32, 135, 137, 33), (33, 137, 139, 29), (141, 142, 51, 140), (140, 51, 50, 144), (144, 50, 49, 146), (146, 49, 48, 148), (148, 48, 46, 150), (5, 115, 126, 22), (35, 40, 97, 90), (156, 157, 53, 52), (157, 158, 54, 53), (158, 159, 55, 54), (159, 160, 56, 55), (160, 161, 57, 56), (162, 163, 59, 58), (164, 162, 58, 60), (165, 164, 60, 61), (166, 165, 61, 62), (167, 166, 62, 63), (168, 169, 65, 64), (169, 170, 66, 65), (170, 171, 67, 66), (171, 172, 68, 67), (172, 173, 69, 68), (174, 175, 71, 70), (176, 174, 70, 72), (177, 176, 72, 73), (178, 177, 73, 74), (179, 178, 74, 75), (161, 167, 63, 57), (180, 156, 52, 76), (163, 181, 77, 59), (173, 180, 76, 69), (175, 168, 64, 71), (181, 179, 75, 77), (187, 186, 185, 184, 183, 182, 206, 199, 198, 197, 196, 195, 194, 201, 200, 202, 203, 204, 205, 207, 189, 188, 190, 191, 192, 193), (13, 14, 80, 81), (43, 44, 99, 98), (39, 35, 90, 91), (41, 1, 103, 101), (12, 13, 81, 82), (44, 45, 100, 99), (38, 39, 91, 92), (10, 12, 82, 83), (45, 41, 101, 100), (37, 38, 92, 93), (16, 18, 84, 85), (17, 10, 83, 89), (36, 37, 93, 94), (18, 19, 86, 84), (11, 0, 102, 78), (34, 36, 94, 95), (19, 20, 87, 86), (1, 16, 85, 103), (15, 11, 78, 79), (40, 42, 96, 97), (20, 21, 88, 87), (0, 34, 95, 102), (14, 15, 79, 80), (42, 43, 98, 96), (21, 17, 89, 88)])
me_cube.polygons.foreach_set('use_smooth', [True] * 81)
me_cube.materials.append(mat_material)
me_cube.use_remesh_preserve_volume = False
me_cube.use_remesh_preserve_attributes = False
me_cube.use_mirror_vertex_groups = False
me_cube.update()

# ---- objects
ob_power1 = bpy.data.objects.new('Power1', me_cube_005)
ob_pipe3 = bpy.data.objects.new('Pipe3', me_cube_004)
ob_pipe1 = bpy.data.objects.new('Pipe1', me_cube_003)
ob_pipe2 = bpy.data.objects.new('Pipe2', me_cube_001)
ob_wall = bpy.data.objects.new('Wall', me_cube)

# ---- transforms, parenting, visibility, modifiers, constraints
ob_power1.location = (0.05921, 0.01672, 0.4188)
ob_power1.scale = (0.75, 0.1, 0.525)
ob_power1.lineart.crease_threshold = 0.0
ob_pipe3.location = (-0.4192, 0.04172, 0.9437)
ob_pipe3.scale = (0.1, 0.1, 1.0)
ob_pipe3.lineart.crease_threshold = 0.0
ob_pipe1.location = (-0.1442, 0.04172, -0.8563)
ob_pipe1.scale = (0.1, 0.1, 0.1)
ob_pipe1.lineart.crease_threshold = 0.0
ob_pipe2.location = (0.4308, 0.04172, -0.9563)
ob_pipe2.scale = (0.1, 0.1, 1.0)
ob_pipe2.lineart.crease_threshold = 0.0
ob_wall.location = (0.0, 0.0, 0.0)
ob_wall.scale = (1.0, 0.1, 2.0)
ob_wall.lock_rotations_4d = False
ob_wall.empty_display_type = 'ARROWS'
ob_wall.lineart.crease_threshold = 0.0

# ---- collection membership
col_collection_1.objects.link(ob_power1)
col_collection_1.objects.link(ob_pipe3)
col_collection_1.objects.link(ob_pipe1)
col_collection_1.objects.link(ob_pipe2)
col_collection_1.objects.link(ob_wall)

# ---- scene / render settings (as saved in the file)
scene.frame_start = 1; scene.frame_end = 250; scene.frame_set(1)
scene.render.engine = 'BLENDER_EEVEE_NEXT'
scene.render.resolution_percentage = 50
scene.render.dither_intensity = 0.0
scene.cycles.use_denoising = False
scene.cycles.samples = 128
scene.cycles.sampling_pattern = 'TABULATED_SOBOL'
scene.cycles.light_sampling_threshold = 0.0
scene.cycles.use_adaptive_sampling = False
scene.cycles.use_light_tree = False
scene.cycles.blur_glossy = 0.0
scene.cycles.sample_clamp_indirect = 0.0
scene.view_settings.view_transform = 'Standard'
bpy.context.view_layer.update()

# ---- added for rendering (the .blend has no active camera and no usable light): camera, sun
cam_auto = bpy.data.cameras.new('AutoCamera')
cam_auto.lens = 50.0
cam_auto.sensor_width = 36.0
cam_auto.clip_end = 1000.0
ob_auto_camera = bpy.data.objects.new('AutoCamera', cam_auto)
scene.collection.objects.link(ob_auto_camera)
ob_auto_camera.location = (4.16705, -4.91709, 3.33364)
ob_auto_camera.rotation_euler = (1.09748, -7.21219e-08, 0.694738)
scene.camera = ob_auto_camera
light_auto_sun = bpy.data.lights.new('AutoSun', 'SUN')
light_auto_sun.energy = 3.0
light_auto_sun.angle = 0.0523599
ob_auto_sun = bpy.data.objects.new('AutoSun', light_auto_sun)
scene.collection.objects.link(ob_auto_sun)
ob_auto_sun.rotation_euler = (0.872665, 0.174533, 0.523599)
bpy.context.view_layer.update()
